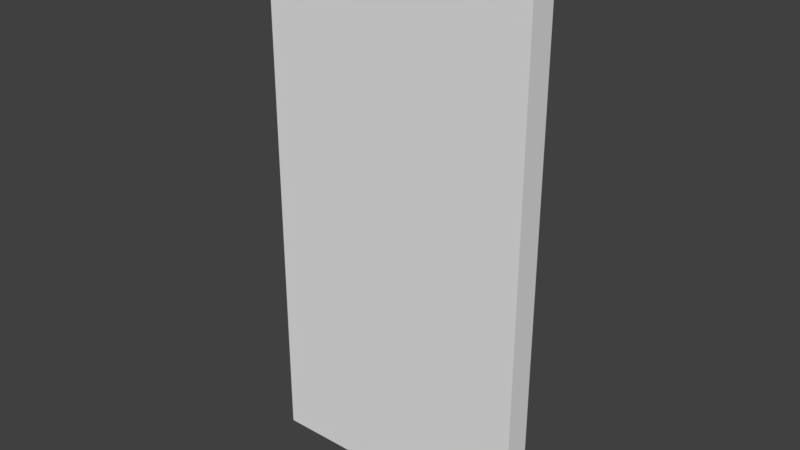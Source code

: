 # Source: platform_forward.blend  (saved by Blender 2.79.0; exported with 4.5.12 LTS)
import bpy
from mathutils import Matrix  # noqa: F401  (used for matrix-valued properties, if any)

bpy.ops.wm.read_factory_settings(use_empty=True)
scene = bpy.context.scene
scene.name = 'Scene'

# ---- collections
col_collection_1 = bpy.data.collections.new('Collection 1'); scene.collection.children.link(col_collection_1)

# ---- materials (node trees are filled in below, after node groups)
mat_material = bpy.data.materials.new('Material')
mat_material.alpha_threshold = 0.0
mat_material.use_transparent_shadow = False
mat_material.roughness = 0.5
mat_material.line_color = (0.0, 0.0, 0.0, 1.0)

# ---- material node trees

# ---- world
world_world = bpy.data.worlds.new('World'); scene.world = world_world
world_world.color = (0.05088, 0.05088, 0.05088)
world_world.use_sun_shadow = False
world_world.sun_shadow_jitter_overblur = 0.0
world_world.cycles.sampling_method = 'MANUAL'

# ---- meshes
me_cube = bpy.data.meshes.new('Cube')
me_cube.from_pydata([(1.0, 0.1, 2.0), (1.0, 0.1, -2.0), (-1.0, 0.1, -2.0), (-1.0, 0.1, 2.0), (1.0, -0.1, 2.0), (1.0, -0.1, -2.0), (-1.0, -0.1, -2.0), (-1.0, -0.1, 2.0)], [], [(0, 1, 2, 3), (4, 7, 6, 5), (0, 4, 5, 1), (1, 5, 6, 2), (2, 6, 7, 3), (4, 0, 3, 7)])
me_cube.materials.append(mat_material)
me_cube.use_remesh_preserve_volume = False
me_cube.use_remesh_preserve_attributes = False
me_cube.use_mirror_vertex_groups = False
me_cube.update()

# ---- objects
ob_cube = bpy.data.objects.new('Cube', me_cube)

# ---- transforms, parenting, visibility, modifiers, constraints
ob_cube.location = (0.0, 0.0, 0.0)
ob_cube.lock_rotations_4d = False
ob_cube.empty_display_type = 'ARROWS'
ob_cube.lineart.crease_threshold = 0.0

# ---- collection membership
col_collection_1.objects.link(ob_cube)

# ---- scene / render settings (as saved in the file)
scene.frame_start = 1; scene.frame_end = 250; scene.frame_set(1)
scene.render.engine = 'BLENDER_EEVEE_NEXT'
scene.render.resolution_percentage = 50
scene.render.dither_intensity = 0.0
scene.cycles.use_denoising = False
scene.cycles.samples = 128
scene.cycles.sampling_pattern = 'TABULATED_SOBOL'
scene.cycles.use_adaptive_sampling = False
scene.cycles.use_light_tree = False
scene.cycles.blur_glossy = 0.0
scene.cycles.sample_clamp_indirect = 0.0
scene.view_settings.view_transform = 'Standard'
bpy.context.view_layer.update()

# ---- added for rendering (the .blend has no active camera and no usable light): camera, sun
cam_auto = bpy.data.cameras.new('AutoCamera')
cam_auto.lens = 50.0
cam_auto.sensor_width = 36.0
cam_auto.clip_end = 1000.0
ob_auto_camera = bpy.data.objects.new('AutoCamera', cam_auto)
scene.collection.objects.link(ob_auto_camera)
ob_auto_camera.location = (4.14187, -4.97024, 3.31349)
ob_auto_camera.rotation_euler = (1.09748, -7.21219e-08, 0.694738)
scene.camera = ob_auto_camera
light_auto_sun = bpy.data.lights.new('AutoSun', 'SUN')
light_auto_sun.energy = 3.0
light_auto_sun.angle = 0.0523599
ob_auto_sun = bpy.data.objects.new('AutoSun', light_auto_sun)
scene.collection.objects.link(ob_auto_sun)
ob_auto_sun.rotation_euler = (0.872665, 0.174533, 0.523599)
bpy.context.view_layer.update()
